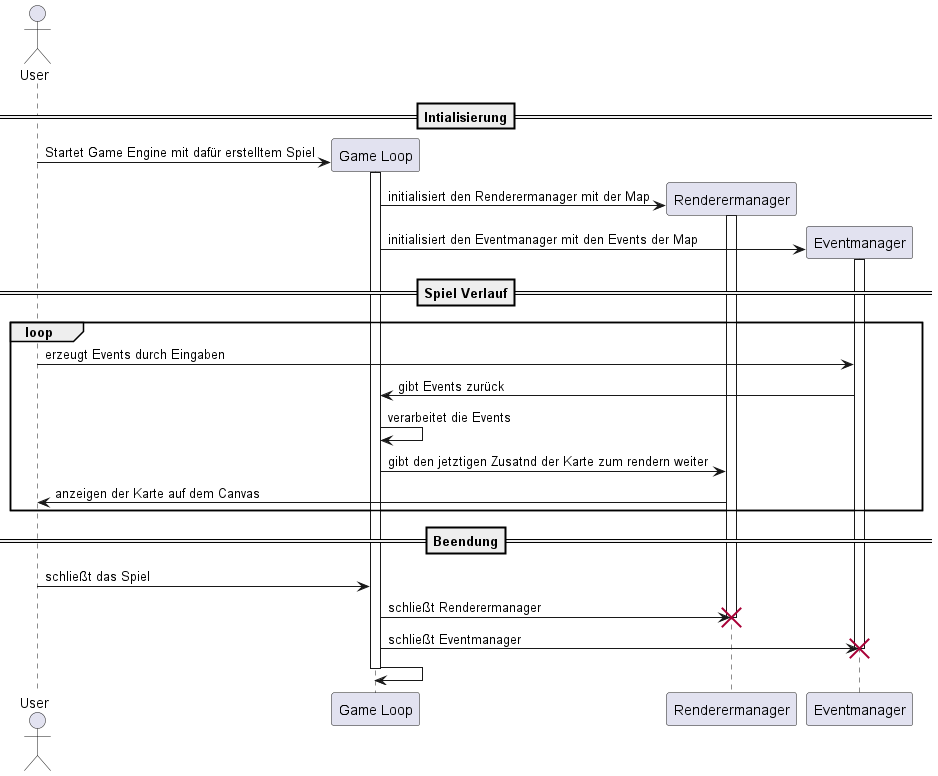

The diagram above was rendered by PlantUML. Its source (embedded in the PNG):
@startuml
actor User as user
participant "Game Loop" as GL
participant "Renderermanager" as RM
participant Eventmanager as EM

==Intialisierung==
user -> GL ** : Startet Game Engine mit dafür erstelltem Spiel
activate GL
GL -> RM ** : initialisiert den Renderermanager mit der Map
activate RM
GL -> EM ** : initialisiert den Eventmanager mit den Events der Map
activate EM

==Spiel Verlauf==

loop
    user -> EM : erzeugt Events durch Eingaben
    EM -> GL : gibt Events zurück
    GL -> GL : verarbeitet die Events
    GL -> RM : gibt den jetztigen Zusatnd der Karte zum rendern weiter
    RM -> user : anzeigen der Karte auf dem Canvas
end
==Beendung==
user -> GL : schließt das Spiel
GL -> RM  !! : schließt Renderermanager
GL -> EM !! : schließt Eventmanager
GL -> GL --
@enduml